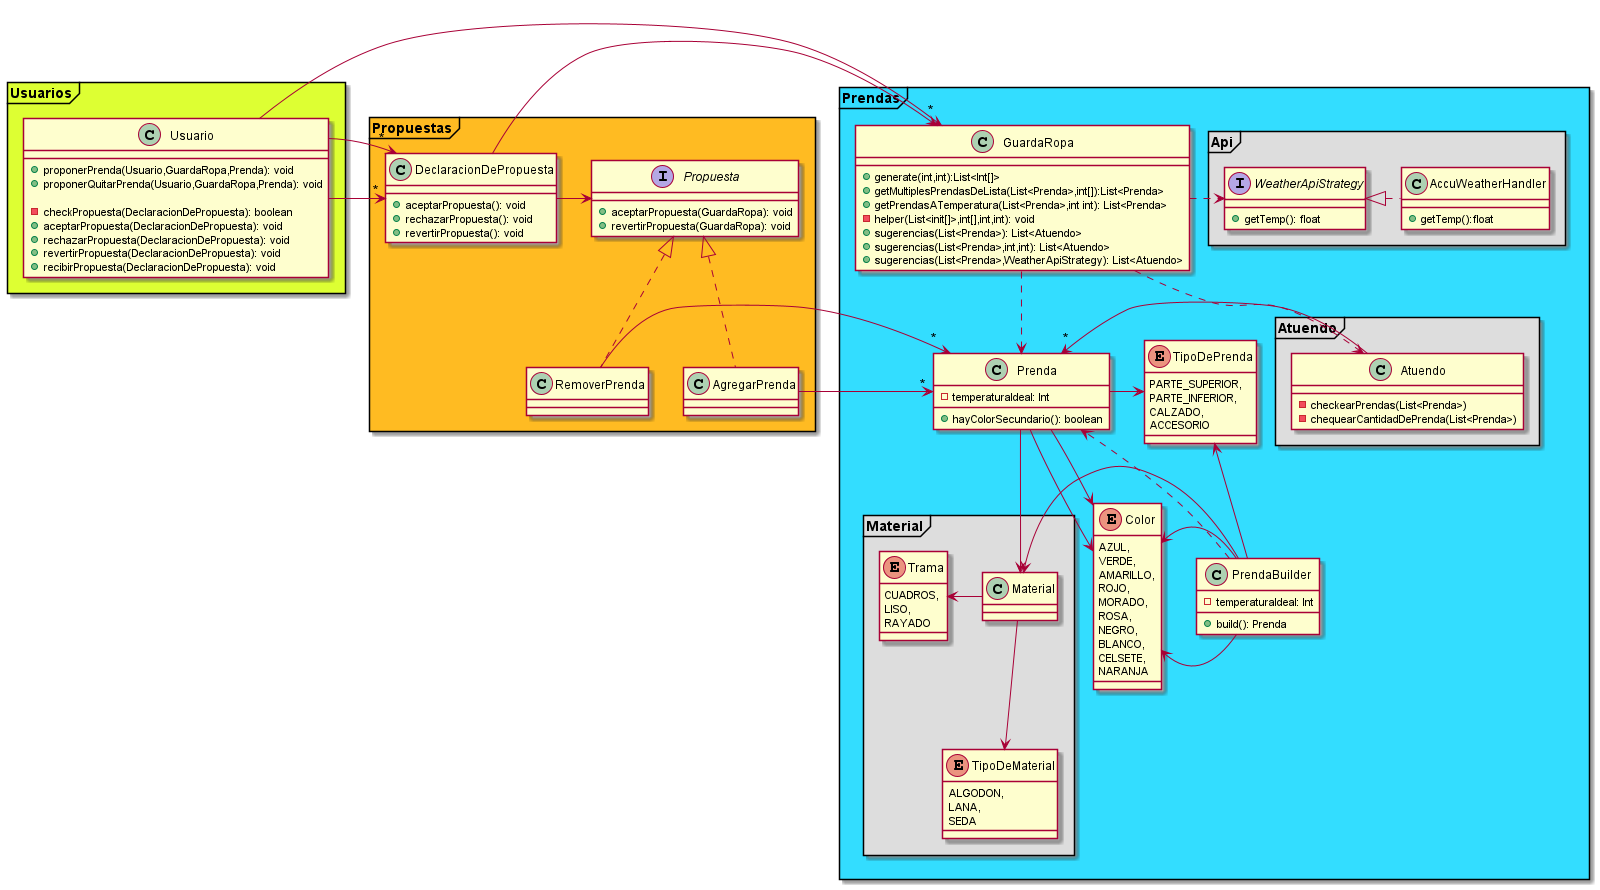

The diagram above was rendered by PlantUML. Its source (embedded in the PNG):
@startuml

package Usuarios <<Frame>> #DDFF33
{
	class Usuario
	{
		+proponerPrenda(Usuario,GuardaRopa,Prenda): void
        +proponerQuitarPrenda(Usuario,GuardaRopa,Prenda): void

        -checkPropuesta(DeclaracionDePropuesta): boolean
        
        +aceptarPropuesta(DeclaracionDePropuesta): void
        +rechazarPropuesta(DeclaracionDePropuesta): void
        +revertirPropuesta(DeclaracionDePropuesta): void
        +recibirPropuesta(DeclaracionDePropuesta): void
	}
}
package Propuestas <<Frame>> #FFBB22
{
    Propuesta-u[hidden]>Usuario
    Usuario-d[hidden]>Propuesta
    Usuario-d[hidden]>DeclaracionDePropuesta

    Usuario->"*"DeclaracionDePropuesta
    Usuario->"*"DeclaracionDePropuesta

    interface Propuesta
    {
        +aceptarPropuesta(GuardaRopa): void
        +revertirPropuesta(GuardaRopa): void
    }
    class AgregarPrenda implements Propuesta
    class RemoverPrenda implements Propuesta

    class DeclaracionDePropuesta
    {
        +aceptarPropuesta(): void
        +rechazarPropuesta(): void
        +revertirPropuesta(): void
    }
}
package Prendas <<Frame>> #33DDFF
{
    Usuario->"*"GuardaRopa
    AgregarPrenda->"*" Prenda
    RemoverPrenda->"*" Prenda
    DeclaracionDePropuesta -> GuardaRopa
    DeclaracionDePropuesta -> Propuesta


    package Atuendo <<Frame>> #DDDDDD
    {
        class Atuendo
        {
            -checkearPrendas(List<Prenda>)
            -chequearCantidadDePrenda(List<Prenda>)
        }
    }
        Atuendo->"*"Prenda
    package Api <<Frame>> #DDDDDD
    {
        AccuWeatherHandler ..l|>WeatherApiStrategy
        Interface WeatherApiStrategy
        {
            +getTemp(): float
        }
        class AccuWeatherHandler
        {
            +getTemp():float
        }
    }
    package Material <<Frame>> #DDDDDD
    {
        Material -u>Trama
        Material -d->TipoDeMaterial
        class Material{}
        Enum TipoDeMaterial
        {
            ALGODON,
            LANA,
            SEDA
        }
        Enum Trama
        {
            CUADROS,
            LISO,
            RAYADO
        }
    }
    class Prenda
    {
        - temperaturaIdeal: Int
        + hayColorSecundario(): boolean
    }
    Prenda-u>Color
    Prenda-u>Color
    Prenda->Material
    Prenda->TipoDePrenda
    class PrendaBuilder
    {
        - temperaturaIdeal: Int
        + build(): Prenda
    }
    PrendaBuilder -[dashed]->Prenda
    PrendaBuilder-r>Color
    PrendaBuilder-r>Color
    PrendaBuilder->Material
    PrendaBuilder-l>TipoDePrenda
    class GuardaRopa
    {
        +generate(int,int):List<Int[]>
        +getMultiplesPrendasDeLista(List<Prenda>,int[]):List<Prenda>
        +getPrendasATemperatura(List<Prenda>,int int): List<Prenda>
        -helper(List<init[]>,int[],int,int): void
        +sugerencias(List<Prenda>): List<Atuendo>
        +sugerencias(List<Prenda>,int,int): List<Atuendo>
        +sugerencias(List<Prenda>,WeatherApiStrategy): List<Atuendo>
    }
    GuardaRopa..>Prenda
    GuardaRopa..>Atuendo
    GuardaRopa.r>WeatherApiStrategy
    Enum Color
    {
        AZUL,
        VERDE,
        AMARILLO,
        ROJO,
        MORADO,
        ROSA,
        NEGRO,
        BLANCO,
        CELSETE,
        NARANJA
    }
    Enum TipoDePrenda
    {
        PARTE_SUPERIOR,
        PARTE_INFERIOR,
        CALZADO,
        ACCESORIO
    }

}


@endrtuml